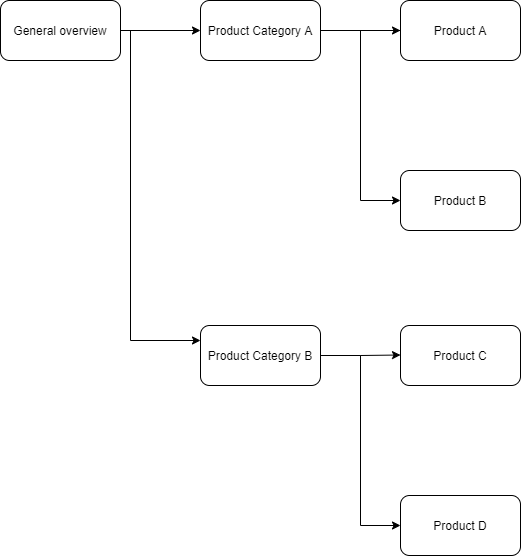

The diagram above was exported from draw.io. Its source (the exported page's mxGraphModel, read from the mxfile embedded in the PNG):
<mxGraphModel dx="1102" dy="905" grid="1" gridSize="10" guides="1" tooltips="1" connect="1" arrows="1" fold="1" page="1" pageScale="1" pageWidth="850" pageHeight="1100" math="0" shadow="0">
  <root>
    <mxCell id="0" />
    <mxCell id="1" parent="0" />
    <mxCell id="OGxGZNCO544XWK3YT08n-3" value="" style="edgeStyle=orthogonalEdgeStyle;rounded=0;orthogonalLoop=1;jettySize=auto;html=1;" parent="1" source="OGxGZNCO544XWK3YT08n-1" target="OGxGZNCO544XWK3YT08n-2" edge="1">
      <mxGeometry relative="1" as="geometry" />
    </mxCell>
    <mxCell id="OGxGZNCO544XWK3YT08n-5" value="" style="edgeStyle=orthogonalEdgeStyle;rounded=0;orthogonalLoop=1;jettySize=auto;html=1;" parent="1" source="OGxGZNCO544XWK3YT08n-1" target="OGxGZNCO544XWK3YT08n-4" edge="1">
      <mxGeometry relative="1" as="geometry">
        <Array as="points">
          <mxPoint x="270" y="160" />
          <mxPoint x="270" y="470" />
        </Array>
      </mxGeometry>
    </mxCell>
    <mxCell id="OGxGZNCO544XWK3YT08n-1" value="General overview" style="rounded=1;whiteSpace=wrap;html=1;" parent="1" vertex="1">
      <mxGeometry x="140" y="130" width="120" height="60" as="geometry" />
    </mxCell>
    <mxCell id="OGxGZNCO544XWK3YT08n-7" value="" style="edgeStyle=orthogonalEdgeStyle;rounded=0;orthogonalLoop=1;jettySize=auto;html=1;" parent="1" source="OGxGZNCO544XWK3YT08n-2" target="OGxGZNCO544XWK3YT08n-6" edge="1">
      <mxGeometry relative="1" as="geometry" />
    </mxCell>
    <mxCell id="OGxGZNCO544XWK3YT08n-9" value="" style="edgeStyle=orthogonalEdgeStyle;rounded=0;orthogonalLoop=1;jettySize=auto;html=1;startArrow=none;" parent="1" target="OGxGZNCO544XWK3YT08n-8" edge="1">
      <mxGeometry relative="1" as="geometry">
        <mxPoint x="480" y="160" as="sourcePoint" />
        <Array as="points">
          <mxPoint x="500" y="160" />
          <mxPoint x="500" y="330" />
        </Array>
      </mxGeometry>
    </mxCell>
    <mxCell id="OGxGZNCO544XWK3YT08n-2" value="Product Category A" style="whiteSpace=wrap;html=1;rounded=1;" parent="1" vertex="1">
      <mxGeometry x="340" y="130" width="120" height="60" as="geometry" />
    </mxCell>
    <mxCell id="OGxGZNCO544XWK3YT08n-4" value="&lt;span&gt;Product Category B&lt;/span&gt;" style="whiteSpace=wrap;html=1;rounded=1;" parent="1" vertex="1">
      <mxGeometry x="340" y="455" width="120" height="60" as="geometry" />
    </mxCell>
    <mxCell id="OGxGZNCO544XWK3YT08n-8" value="Product B" style="whiteSpace=wrap;html=1;rounded=1;" parent="1" vertex="1">
      <mxGeometry x="540" y="300" width="120" height="60" as="geometry" />
    </mxCell>
    <mxCell id="OGxGZNCO544XWK3YT08n-6" value="Product A" style="whiteSpace=wrap;html=1;rounded=1;" parent="1" vertex="1">
      <mxGeometry x="540" y="130" width="120" height="60" as="geometry" />
    </mxCell>
    <mxCell id="OGxGZNCO544XWK3YT08n-10" value="" style="edgeStyle=orthogonalEdgeStyle;rounded=0;orthogonalLoop=1;jettySize=auto;html=1;endArrow=none;" parent="1" source="OGxGZNCO544XWK3YT08n-2" target="OGxGZNCO544XWK3YT08n-6" edge="1">
      <mxGeometry relative="1" as="geometry">
        <mxPoint x="460" y="160" as="sourcePoint" />
        <mxPoint x="600" y="220" as="targetPoint" />
      </mxGeometry>
    </mxCell>
    <mxCell id="OGxGZNCO544XWK3YT08n-17" value="Product D" style="whiteSpace=wrap;html=1;rounded=1;" parent="1" vertex="1">
      <mxGeometry x="540" y="625" width="120" height="60" as="geometry" />
    </mxCell>
    <mxCell id="OGxGZNCO544XWK3YT08n-21" value="Product C" style="whiteSpace=wrap;html=1;rounded=1;" parent="1" vertex="1">
      <mxGeometry x="540" y="455" width="120" height="60" as="geometry" />
    </mxCell>
    <mxCell id="OGxGZNCO544XWK3YT08n-24" value="" style="edgeStyle=orthogonalEdgeStyle;rounded=0;orthogonalLoop=1;jettySize=auto;html=1;startArrow=none;" parent="1" edge="1">
      <mxGeometry relative="1" as="geometry">
        <mxPoint x="480" y="485" as="sourcePoint" />
        <mxPoint x="540" y="655" as="targetPoint" />
        <Array as="points">
          <mxPoint x="500" y="485" />
          <mxPoint x="500" y="655" />
        </Array>
      </mxGeometry>
    </mxCell>
    <mxCell id="OGxGZNCO544XWK3YT08n-35" value="" style="edgeStyle=orthogonalEdgeStyle;rounded=0;orthogonalLoop=1;jettySize=auto;html=1;exitX=1;exitY=0.5;exitDx=0;exitDy=0;" parent="1" source="OGxGZNCO544XWK3YT08n-4" edge="1">
      <mxGeometry relative="1" as="geometry">
        <mxPoint x="480" y="484.5" as="sourcePoint" />
        <mxPoint x="540" y="484.5" as="targetPoint" />
      </mxGeometry>
    </mxCell>
  </root>
</mxGraphModel>